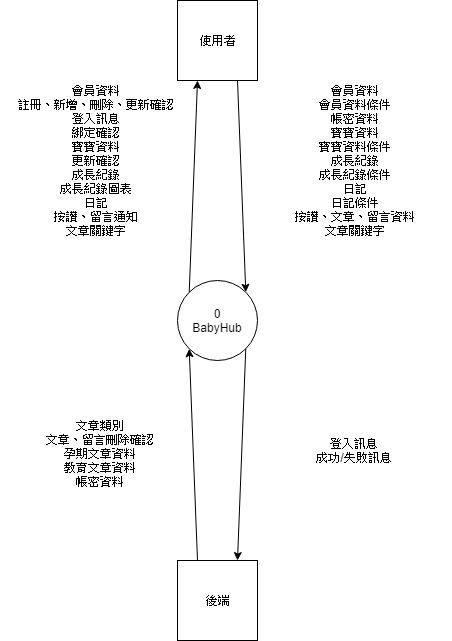

The diagram above was exported from draw.io. Its source (the exported page's mxGraphModel, read from the mxfile embedded in the PNG):
<mxGraphModel dx="1422" dy="762" grid="1" gridSize="10" guides="1" tooltips="1" connect="1" arrows="1" fold="1" page="1" pageScale="1" pageWidth="827" pageHeight="1169" math="0" shadow="0">
  <root>
    <mxCell id="v_OLvyRbJG7teyelJgTX-0" />
    <mxCell id="v_OLvyRbJG7teyelJgTX-1" parent="v_OLvyRbJG7teyelJgTX-0" />
    <mxCell id="leZp8NqBNmBtHndf492N-0" value="使用者" style="whiteSpace=wrap;html=1;aspect=fixed;" parent="v_OLvyRbJG7teyelJgTX-1" vertex="1">
      <mxGeometry x="398" y="160" width="80" height="80" as="geometry" />
    </mxCell>
    <mxCell id="leZp8NqBNmBtHndf492N-1" value="0&lt;br&gt;BabyHub&lt;br&gt;" style="ellipse;whiteSpace=wrap;html=1;aspect=fixed;" parent="v_OLvyRbJG7teyelJgTX-1" vertex="1">
      <mxGeometry x="398" y="440" width="80" height="80" as="geometry" />
    </mxCell>
    <mxCell id="leZp8NqBNmBtHndf492N-2" value="" style="endArrow=classic;html=1;entryX=1;entryY=0;entryDx=0;entryDy=0;exitX=0.75;exitY=1;exitDx=0;exitDy=0;" parent="v_OLvyRbJG7teyelJgTX-1" source="leZp8NqBNmBtHndf492N-0" target="leZp8NqBNmBtHndf492N-1" edge="1">
      <mxGeometry width="50" height="50" relative="1" as="geometry">
        <mxPoint x="538" y="200" as="sourcePoint" />
        <mxPoint x="588" y="150" as="targetPoint" />
      </mxGeometry>
    </mxCell>
    <mxCell id="leZp8NqBNmBtHndf492N-3" value="" style="endArrow=classic;html=1;entryX=0.25;entryY=1;entryDx=0;entryDy=0;exitX=0;exitY=0;exitDx=0;exitDy=0;" parent="v_OLvyRbJG7teyelJgTX-1" source="leZp8NqBNmBtHndf492N-1" target="leZp8NqBNmBtHndf492N-0" edge="1">
      <mxGeometry width="50" height="50" relative="1" as="geometry">
        <mxPoint x="648" y="270" as="sourcePoint" />
        <mxPoint x="698" y="220" as="targetPoint" />
      </mxGeometry>
    </mxCell>
    <mxCell id="leZp8NqBNmBtHndf492N-5" value="&lt;div&gt;會員資料&lt;/div&gt;&lt;div&gt;會員資料條件&lt;/div&gt;&lt;div&gt;帳密資料&lt;/div&gt;&lt;div&gt;寶寶資料&lt;/div&gt;&lt;div&gt;寶寶資料條件&lt;/div&gt;&lt;div&gt;成長紀錄&lt;/div&gt;&lt;div&gt;成長紀錄條件&lt;/div&gt;&lt;div&gt;日記&lt;/div&gt;&lt;div&gt;日記條件&lt;/div&gt;&lt;div&gt;按讚、文章、留言資料&lt;/div&gt;&lt;div&gt;文章關鍵字&lt;/div&gt;" style="text;html=1;strokeColor=none;fillColor=none;align=center;verticalAlign=middle;whiteSpace=wrap;rounded=0;" parent="v_OLvyRbJG7teyelJgTX-1" vertex="1">
      <mxGeometry x="478" y="310" width="194" height="20" as="geometry" />
    </mxCell>
    <mxCell id="leZp8NqBNmBtHndf492N-6" value="&lt;div&gt;會員資料&lt;/div&gt;&lt;div&gt;註冊、新增、刪除、更新確認&lt;/div&gt;&lt;div&gt;登入訊息&lt;/div&gt;&lt;div&gt;綁定確認&lt;/div&gt;&lt;div&gt;寶寶資料&lt;/div&gt;&lt;div&gt;更新確認&lt;/div&gt;&lt;div&gt;&lt;span&gt;成長紀錄&lt;/span&gt;&lt;/div&gt;&lt;div&gt;成長紀錄圖表&lt;/div&gt;&lt;div&gt;日記&lt;/div&gt;&lt;div&gt;按讚、留言通知&lt;/div&gt;&lt;div&gt;文章關鍵字&lt;/div&gt;" style="text;html=1;strokeColor=none;fillColor=none;align=center;verticalAlign=middle;whiteSpace=wrap;rounded=0;" parent="v_OLvyRbJG7teyelJgTX-1" vertex="1">
      <mxGeometry x="221" y="310" width="190" height="20" as="geometry" />
    </mxCell>
    <mxCell id="1V4mOH_lGHhecxqct3jQ-0" value="後端" style="whiteSpace=wrap;html=1;aspect=fixed;" parent="v_OLvyRbJG7teyelJgTX-1" vertex="1">
      <mxGeometry x="398" y="720" width="80" height="80" as="geometry" />
    </mxCell>
    <mxCell id="p4mF7hoxkqCPEfT6jzRq-0" value="" style="endArrow=classic;html=1;exitX=0.25;exitY=0;exitDx=0;exitDy=0;entryX=0;entryY=1;entryDx=0;entryDy=0;" parent="v_OLvyRbJG7teyelJgTX-1" source="1V4mOH_lGHhecxqct3jQ-0" target="leZp8NqBNmBtHndf492N-1" edge="1">
      <mxGeometry width="50" height="50" relative="1" as="geometry">
        <mxPoint y="430" as="sourcePoint" />
        <mxPoint x="132" y="428" as="targetPoint" />
      </mxGeometry>
    </mxCell>
    <mxCell id="p4mF7hoxkqCPEfT6jzRq-1" value="&lt;div&gt;文章類別&lt;/div&gt;&lt;div&gt;文章、留言刪除確認&lt;/div&gt;&lt;div&gt;孕期文章資料&lt;/div&gt;&lt;div&gt;教育文章資料&lt;/div&gt;&lt;div&gt;帳密資料&lt;/div&gt;&lt;div&gt;&lt;br&gt;&lt;/div&gt;" style="text;html=1;strokeColor=none;fillColor=none;align=center;verticalAlign=middle;whiteSpace=wrap;rounded=0;" parent="v_OLvyRbJG7teyelJgTX-1" vertex="1">
      <mxGeometry x="230" y="610" width="180" height="20" as="geometry" />
    </mxCell>
    <mxCell id="Iw2jEgp7bNpns-4Ycpr9-0" value="" style="endArrow=classic;html=1;exitX=1;exitY=1;exitDx=0;exitDy=0;entryX=0.75;entryY=0;entryDx=0;entryDy=0;" edge="1" parent="v_OLvyRbJG7teyelJgTX-1" source="leZp8NqBNmBtHndf492N-1" target="1V4mOH_lGHhecxqct3jQ-0">
      <mxGeometry width="50" height="50" relative="1" as="geometry">
        <mxPoint x="520" y="660" as="sourcePoint" />
        <mxPoint x="570" y="610" as="targetPoint" />
      </mxGeometry>
    </mxCell>
    <mxCell id="fzmp-tYqWYRWMiOc9-hH-0" value="&lt;div&gt;登入訊息&lt;/div&gt;&lt;div&gt;成功/失敗訊息&lt;/div&gt;" style="text;html=1;strokeColor=none;fillColor=none;align=center;verticalAlign=middle;whiteSpace=wrap;rounded=0;" vertex="1" parent="v_OLvyRbJG7teyelJgTX-1">
      <mxGeometry x="510" y="600" width="130" height="20" as="geometry" />
    </mxCell>
  </root>
</mxGraphModel>